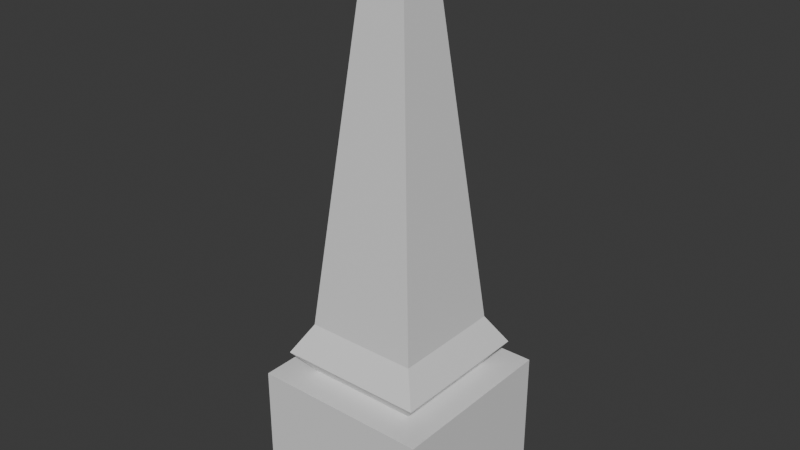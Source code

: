 # Source: Oblesk.blend  (saved by Blender 5.0.119; exported with 4.5.12 LTS)
import bpy
from mathutils import Matrix  # noqa: F401  (used for matrix-valued properties, if any)

bpy.ops.wm.read_factory_settings(use_empty=True)
scene = bpy.context.scene
scene.name = 'Scene'

# ---- collections
col_collection = bpy.data.collections.new('Collection'); scene.collection.children.link(col_collection)

# ---- materials (node trees are filled in below, after node groups)
mat_material = bpy.data.materials.new('Material')
mat_material.alpha_threshold = 0.0
mat_material.use_backface_culling_lightprobe_volume = False
mat_material.roughness = 0.5
mat_material.line_color = (0.0, 0.0, 0.0, 1.0)

# ---- material node trees
mat_material.use_nodes = True; mat_material.node_tree.nodes.clear()
_N = mat_material.node_tree.nodes; _L = mat_material.node_tree.links
n0 = _N.new('ShaderNodeOutputMaterial'); n0.name = 'Material Output'; n0.location = (200, 100)
n1 = _N.new('ShaderNodeBsdfPrincipled'); n1.name = 'Principled BSDF'; n1.location = (-200, 100)
_L.new(n1.outputs[0], n0.inputs[0])
n0.is_active_output = True

# ---- world
world_world = bpy.data.worlds.new('World'); scene.world = world_world
world_world.use_nodes = True; world_world.node_tree.nodes.clear()
_N = world_world.node_tree.nodes; _L = world_world.node_tree.links
n0 = _N.new('ShaderNodeOutputWorld'); n0.name = 'World Output'; n0.location = (200, 100)
n1 = _N.new('ShaderNodeBackground'); n1.name = 'Background'; n1.location = (-200, 100)
n1.inputs[0].default_value = (0.05088, 0.05088, 0.05088, 1.0)
_L.new(n1.outputs[0], n0.inputs[0])
n0.is_active_output = True
world_world.color = (0.05088, 0.05088, 0.05088)
world_world.sun_shadow_jitter_overblur = 0.0

# ---- meshes
me_cube = bpy.data.meshes.new('Cube')
me_cube.from_pydata([(1.0, 1.0, 0.716), (1.0, 1.0, -0.716), (1.0, -1.0, 0.716), (1.0, -1.0, -0.716), (-1.0, 1.0, 0.716), (-1.0, 1.0, -0.716), (-1.0, -1.0, 0.716), (-1.0, -1.0, -0.716), (0.6299, -0.6299, 0.716), (-0.6299, -0.6299, 0.716), (0.6299, 0.6299, 0.716), (-0.6299, 0.6299, 0.716), (0.8278, -0.8278, 0.9698), (-0.8278, -0.8278, 0.9698), (0.8278, 0.8278, 0.9698), (-0.8278, 0.8278, 0.9698), (0.6348, -0.6348, 1.302), (-0.6348, -0.6348, 1.302), (0.6348, 0.6348, 1.302), (-0.6348, 0.6348, 1.302), (0.1922, -0.1922, 5.578), (-0.1922, -0.1922, 5.578), (0.1922, 0.1922, 5.578), (-0.1922, 0.1922, 5.578)], [], [(4, 6, 9, 11), (3, 2, 6, 7), (7, 6, 4, 5), (5, 1, 3, 7), (1, 0, 2, 3), (5, 4, 0, 1), (10, 11, 15, 14), (2, 0, 10, 8), (0, 4, 11, 10), (6, 2, 8, 9), (15, 13, 17, 19), (8, 10, 14, 12), (11, 9, 13, 15), (9, 8, 12, 13), (18, 19, 23, 22), (13, 12, 16, 17), (14, 15, 19, 18), (12, 14, 18, 16), (22, 23, 21, 20), (16, 18, 22, 20), (19, 17, 21, 23), (17, 16, 20, 21)])
_uv = me_cube.uv_layers.new(name='UVMap')
_uv.uv.foreach_set('vector', [0.3411, 0.6589, 0.3411, 0.3411, 0.3999, 0.3999, 0.3999, 0.6001, 0.6589, 0.1739, 0.6589, 0.4014, 0.3411, 0.4014, 0.3411, 0.1739, 0.3411, 0.1739, 0.3411, 0.4014, 0.6589, 0.4014, 0.6589, 0.1739, 0.3411, 0.6589, 0.6589, 0.6589, 0.6589, 0.3411, 0.3411, 0.3411, 0.6589, 0.1739, 0.6589, 0.4014, 0.3411, 0.4014, 0.3411, 0.1739, 0.3411, 0.1739, 0.3411, 0.4014, 0.6589, 0.4014, 0.6589, 0.1739, 0.6001, 0.4014, 0.3999, 0.4014, 0.3685, 0.4418, 0.6315, 0.4418, 0.6589, 0.3411, 0.6589, 0.6589, 0.6001, 0.6001, 0.6001, 0.3999, 0.6589, 0.6589, 0.3411, 0.6589, 0.3999, 0.6001, 0.6001, 0.6001, 0.3411, 0.3411, 0.6589, 0.3411, 0.6001, 0.3999, 0.3999, 0.3999, 0.6315, 0.4418, 0.3685, 0.4418, 0.3992, 0.4945, 0.6008, 0.4945, 0.3999, 0.4014, 0.6001, 0.4014, 0.6315, 0.4418, 0.3685, 0.4418, 0.6001, 0.4014, 0.3999, 0.4014, 0.3685, 0.4418, 0.6315, 0.4418, 0.3999, 0.4014, 0.6001, 0.4014, 0.6315, 0.4418, 0.3685, 0.4418, 0.6008, 0.4945, 0.3992, 0.4945, 0.4695, 1.174, 0.5305, 1.174, 0.3685, 0.4418, 0.6315, 0.4418, 0.6008, 0.4945, 0.3992, 0.4945, 0.6315, 0.4418, 0.3685, 0.4418, 0.3992, 0.4945, 0.6008, 0.4945, 0.3685, 0.4418, 0.6315, 0.4418, 0.6008, 0.4945, 0.3992, 0.4945, 0.5305, 0.5305, 0.4695, 0.5305, 0.4695, 0.4695, 0.5305, 0.4695, 0.3992, 0.4945, 0.6008, 0.4945, 0.5305, 1.174, 0.4695, 1.174, 0.6008, 0.4945, 0.3992, 0.4945, 0.4695, 1.174, 0.5305, 1.174, 0.3992, 0.4945, 0.6008, 0.4945, 0.5305, 1.174, 0.4695, 1.174])
me_cube.materials.append(mat_material)
me_cube.use_mirror_vertex_groups = False
me_cube.update()

# ---- objects
ob_cube = bpy.data.objects.new('Cube', me_cube)

# ---- transforms, parenting, visibility, modifiers, constraints
ob_cube.location = (0.0, 0.0, 0.0)
ob_cube.lock_rotations_4d = False
ob_cube.empty_display_type = 'ARROWS'
ob_cube.lineart.crease_threshold = 0.0

# ---- collection membership
col_collection.objects.link(ob_cube)

# ---- scene / render settings (as saved in the file)
scene.frame_start = 1; scene.frame_end = 250; scene.frame_set(1)
scene.render.engine = 'BLENDER_EEVEE_NEXT'
scene.render.bake_bias = 0.0
scene.render.bake_samples = 0
scene.cycles.sampling_pattern = 'TABULATED_SOBOL'
scene.eevee.use_volume_custom_range = False
bpy.context.view_layer.update()

# ---- added for rendering (the .blend has no active camera and no usable light): camera, sun
cam_auto = bpy.data.cameras.new('AutoCamera')
cam_auto.lens = 50.0
cam_auto.sensor_width = 36.0
cam_auto.clip_end = 1000.0
ob_auto_camera = bpy.data.objects.new('AutoCamera', cam_auto)
scene.collection.objects.link(ob_auto_camera)
ob_auto_camera.location = (6.3847, -7.66164, 7.53899)
ob_auto_camera.rotation_euler = (1.09748, -7.21219e-08, 0.694738)
scene.camera = ob_auto_camera
light_auto_sun = bpy.data.lights.new('AutoSun', 'SUN')
light_auto_sun.energy = 3.0
light_auto_sun.angle = 0.0523599
ob_auto_sun = bpy.data.objects.new('AutoSun', light_auto_sun)
scene.collection.objects.link(ob_auto_sun)
ob_auto_sun.rotation_euler = (0.872665, 0.174533, 0.523599)
bpy.context.view_layer.update()
